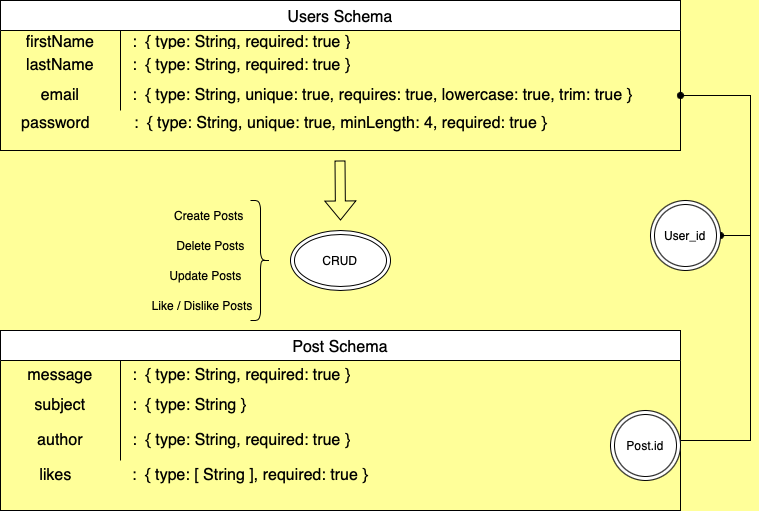

The diagram above was exported from draw.io. Its source (the exported page's mxGraphModel, read from the mxfile embedded in the PNG):
<mxGraphModel dx="856" dy="534" grid="1" gridSize="10" guides="1" tooltips="1" connect="1" arrows="1" fold="1" page="1" pageScale="1" pageWidth="850" pageHeight="1100" background="#FFFF99" math="0" shadow="0">
  <root>
    <mxCell id="0" />
    <mxCell id="1" parent="0" />
    <mxCell id="a32NTiBaTw7XMgxntGn1-2" value="Users Schema" style="shape=table;startSize=30;container=1;collapsible=0;childLayout=tableLayout;fixedRows=1;rowLines=0;fontStyle=0;strokeColor=default;fontSize=16;" parent="1" vertex="1">
      <mxGeometry x="80" y="20" width="680" height="150" as="geometry" />
    </mxCell>
    <mxCell id="a32NTiBaTw7XMgxntGn1-3" value="" style="shape=tableRow;horizontal=0;startSize=0;swimlaneHead=0;swimlaneBody=0;top=0;left=0;bottom=0;right=0;collapsible=0;dropTarget=0;fillColor=none;points=[[0,0.5],[1,0.5]];portConstraint=eastwest;strokeColor=inherit;fontSize=16;" parent="a32NTiBaTw7XMgxntGn1-2" vertex="1">
      <mxGeometry y="30" width="680" height="20" as="geometry" />
    </mxCell>
    <mxCell id="a32NTiBaTw7XMgxntGn1-4" value="firstName" style="shape=partialRectangle;html=1;whiteSpace=wrap;connectable=0;fillColor=none;top=0;left=0;bottom=0;right=0;overflow=hidden;pointerEvents=1;strokeColor=inherit;fontSize=16;" parent="a32NTiBaTw7XMgxntGn1-3" vertex="1">
      <mxGeometry width="120" height="20" as="geometry">
        <mxRectangle width="120" height="20" as="alternateBounds" />
      </mxGeometry>
    </mxCell>
    <mxCell id="a32NTiBaTw7XMgxntGn1-5" value="&amp;nbsp;: &amp;nbsp;{ type: String, required: true }" style="shape=partialRectangle;html=1;whiteSpace=wrap;connectable=0;fillColor=none;top=0;left=0;bottom=0;right=0;align=left;spacingLeft=6;overflow=hidden;strokeColor=inherit;fontSize=16;" parent="a32NTiBaTw7XMgxntGn1-3" vertex="1">
      <mxGeometry x="120" width="560" height="20" as="geometry">
        <mxRectangle width="560" height="20" as="alternateBounds" />
      </mxGeometry>
    </mxCell>
    <mxCell id="a32NTiBaTw7XMgxntGn1-6" value="" style="shape=tableRow;horizontal=0;startSize=0;swimlaneHead=0;swimlaneBody=0;top=0;left=0;bottom=0;right=0;collapsible=0;dropTarget=0;fillColor=none;points=[[0,0.5],[1,0.5]];portConstraint=eastwest;strokeColor=inherit;fontSize=16;" parent="a32NTiBaTw7XMgxntGn1-2" vertex="1">
      <mxGeometry y="50" width="680" height="30" as="geometry" />
    </mxCell>
    <mxCell id="a32NTiBaTw7XMgxntGn1-7" value="lastName" style="shape=partialRectangle;html=1;whiteSpace=wrap;connectable=0;fillColor=none;top=0;left=0;bottom=0;right=0;overflow=hidden;strokeColor=inherit;fontSize=16;" parent="a32NTiBaTw7XMgxntGn1-6" vertex="1">
      <mxGeometry width="120" height="30" as="geometry">
        <mxRectangle width="120" height="30" as="alternateBounds" />
      </mxGeometry>
    </mxCell>
    <mxCell id="a32NTiBaTw7XMgxntGn1-8" value="&amp;nbsp;: &amp;nbsp;{ type: String, required: true }" style="shape=partialRectangle;html=1;whiteSpace=wrap;connectable=0;fillColor=none;top=0;left=0;bottom=0;right=0;align=left;spacingLeft=6;overflow=hidden;strokeColor=inherit;fontSize=16;" parent="a32NTiBaTw7XMgxntGn1-6" vertex="1">
      <mxGeometry x="120" width="560" height="30" as="geometry">
        <mxRectangle width="560" height="30" as="alternateBounds" />
      </mxGeometry>
    </mxCell>
    <mxCell id="a32NTiBaTw7XMgxntGn1-9" value="" style="shape=tableRow;horizontal=0;startSize=0;swimlaneHead=0;swimlaneBody=0;top=0;left=0;bottom=0;right=0;collapsible=0;dropTarget=0;fillColor=none;points=[[0,0.5],[1,0.5]];portConstraint=eastwest;strokeColor=inherit;fontSize=16;" parent="a32NTiBaTw7XMgxntGn1-2" vertex="1">
      <mxGeometry y="80" width="680" height="30" as="geometry" />
    </mxCell>
    <mxCell id="a32NTiBaTw7XMgxntGn1-10" value="email" style="shape=partialRectangle;html=1;whiteSpace=wrap;connectable=0;fillColor=none;top=0;left=0;bottom=0;right=0;overflow=hidden;strokeColor=inherit;fontSize=16;" parent="a32NTiBaTw7XMgxntGn1-9" vertex="1">
      <mxGeometry width="120" height="30" as="geometry">
        <mxRectangle width="120" height="30" as="alternateBounds" />
      </mxGeometry>
    </mxCell>
    <mxCell id="a32NTiBaTw7XMgxntGn1-11" value="&amp;nbsp;: &amp;nbsp;{ type: String, unique: true, requires: true, lowercase: true, trim: true }" style="shape=partialRectangle;html=1;whiteSpace=wrap;connectable=0;fillColor=none;top=0;left=0;bottom=0;right=0;align=left;spacingLeft=6;overflow=hidden;strokeColor=inherit;fontSize=16;" parent="a32NTiBaTw7XMgxntGn1-9" vertex="1">
      <mxGeometry x="120" width="560" height="30" as="geometry">
        <mxRectangle width="560" height="30" as="alternateBounds" />
      </mxGeometry>
    </mxCell>
    <mxCell id="a32NTiBaTw7XMgxntGn1-12" value="&lt;font style=&quot;font-size: 16px;&quot;&gt;password&lt;/font&gt;" style="text;html=1;align=center;verticalAlign=middle;resizable=0;points=[];autosize=1;strokeColor=none;fillColor=none;" parent="1" vertex="1">
      <mxGeometry x="90" y="128" width="90" height="30" as="geometry" />
    </mxCell>
    <mxCell id="a32NTiBaTw7XMgxntGn1-13" value="&lt;font style=&quot;font-size: 16px;&quot;&gt;: &amp;nbsp;{ type: String, unique: true, minLength: 4, required: true }&lt;/font&gt;" style="text;html=1;align=center;verticalAlign=middle;resizable=0;points=[];autosize=1;strokeColor=none;fillColor=none;" parent="1" vertex="1">
      <mxGeometry x="200" y="128" width="440" height="30" as="geometry" />
    </mxCell>
    <mxCell id="a32NTiBaTw7XMgxntGn1-15" value="CRUD" style="ellipse;shape=doubleEllipse;whiteSpace=wrap;html=1;" parent="1" vertex="1">
      <mxGeometry x="370" y="250" width="100" height="60" as="geometry" />
    </mxCell>
    <mxCell id="a32NTiBaTw7XMgxntGn1-16" value="" style="shape=flexArrow;endArrow=classic;html=1;rounded=0;" parent="1" edge="1">
      <mxGeometry width="50" height="50" relative="1" as="geometry">
        <mxPoint x="419.5" y="180" as="sourcePoint" />
        <mxPoint x="420" y="240" as="targetPoint" />
        <Array as="points">
          <mxPoint x="419.5" y="180" />
        </Array>
      </mxGeometry>
    </mxCell>
    <mxCell id="a32NTiBaTw7XMgxntGn1-18" value="Post Schema" style="shape=table;startSize=30;container=1;collapsible=0;childLayout=tableLayout;fixedRows=1;rowLines=0;fontStyle=0;strokeColor=default;fontSize=16;" parent="1" vertex="1">
      <mxGeometry x="80" y="350" width="680" height="180" as="geometry" />
    </mxCell>
    <mxCell id="a32NTiBaTw7XMgxntGn1-19" value="" style="shape=tableRow;horizontal=0;startSize=0;swimlaneHead=0;swimlaneBody=0;top=0;left=0;bottom=0;right=0;collapsible=0;dropTarget=0;fillColor=none;points=[[0,0.5],[1,0.5]];portConstraint=eastwest;strokeColor=inherit;fontSize=16;" parent="a32NTiBaTw7XMgxntGn1-18" vertex="1">
      <mxGeometry y="30" width="680" height="30" as="geometry" />
    </mxCell>
    <mxCell id="a32NTiBaTw7XMgxntGn1-20" value="message" style="shape=partialRectangle;html=1;whiteSpace=wrap;connectable=0;fillColor=none;top=0;left=0;bottom=0;right=0;overflow=hidden;pointerEvents=1;strokeColor=inherit;fontSize=16;" parent="a32NTiBaTw7XMgxntGn1-19" vertex="1">
      <mxGeometry width="120" height="30" as="geometry">
        <mxRectangle width="120" height="30" as="alternateBounds" />
      </mxGeometry>
    </mxCell>
    <mxCell id="a32NTiBaTw7XMgxntGn1-21" value="&amp;nbsp;: &amp;nbsp;{ type: String, required: true }" style="shape=partialRectangle;html=1;whiteSpace=wrap;connectable=0;fillColor=none;top=0;left=0;bottom=0;right=0;align=left;spacingLeft=6;overflow=hidden;strokeColor=inherit;fontSize=16;" parent="a32NTiBaTw7XMgxntGn1-19" vertex="1">
      <mxGeometry x="120" width="560" height="30" as="geometry">
        <mxRectangle width="560" height="30" as="alternateBounds" />
      </mxGeometry>
    </mxCell>
    <mxCell id="a32NTiBaTw7XMgxntGn1-22" value="" style="shape=tableRow;horizontal=0;startSize=0;swimlaneHead=0;swimlaneBody=0;top=0;left=0;bottom=0;right=0;collapsible=0;dropTarget=0;fillColor=none;points=[[0,0.5],[1,0.5]];portConstraint=eastwest;strokeColor=inherit;fontSize=16;" parent="a32NTiBaTw7XMgxntGn1-18" vertex="1">
      <mxGeometry y="60" width="680" height="30" as="geometry" />
    </mxCell>
    <mxCell id="a32NTiBaTw7XMgxntGn1-23" value="subject" style="shape=partialRectangle;html=1;whiteSpace=wrap;connectable=0;fillColor=none;top=0;left=0;bottom=0;right=0;overflow=hidden;strokeColor=inherit;fontSize=16;" parent="a32NTiBaTw7XMgxntGn1-22" vertex="1">
      <mxGeometry width="120" height="30" as="geometry">
        <mxRectangle width="120" height="30" as="alternateBounds" />
      </mxGeometry>
    </mxCell>
    <mxCell id="a32NTiBaTw7XMgxntGn1-24" value="&amp;nbsp;: &amp;nbsp;{ type: String }" style="shape=partialRectangle;html=1;whiteSpace=wrap;connectable=0;fillColor=none;top=0;left=0;bottom=0;right=0;align=left;spacingLeft=6;overflow=hidden;strokeColor=inherit;fontSize=16;" parent="a32NTiBaTw7XMgxntGn1-22" vertex="1">
      <mxGeometry x="120" width="560" height="30" as="geometry">
        <mxRectangle width="560" height="30" as="alternateBounds" />
      </mxGeometry>
    </mxCell>
    <mxCell id="a32NTiBaTw7XMgxntGn1-25" value="" style="shape=tableRow;horizontal=0;startSize=0;swimlaneHead=0;swimlaneBody=0;top=0;left=0;bottom=0;right=0;collapsible=0;dropTarget=0;fillColor=none;points=[[0,0.5],[1,0.5]];portConstraint=eastwest;strokeColor=inherit;fontSize=16;" parent="a32NTiBaTw7XMgxntGn1-18" vertex="1">
      <mxGeometry y="90" width="680" height="40" as="geometry" />
    </mxCell>
    <mxCell id="a32NTiBaTw7XMgxntGn1-26" value="author" style="shape=partialRectangle;html=1;whiteSpace=wrap;connectable=0;fillColor=none;top=0;left=0;bottom=0;right=0;overflow=hidden;strokeColor=inherit;fontSize=16;" parent="a32NTiBaTw7XMgxntGn1-25" vertex="1">
      <mxGeometry width="120" height="40" as="geometry">
        <mxRectangle width="120" height="40" as="alternateBounds" />
      </mxGeometry>
    </mxCell>
    <mxCell id="a32NTiBaTw7XMgxntGn1-27" value="&amp;nbsp;: &amp;nbsp;{ type: String, required: true }" style="shape=partialRectangle;html=1;whiteSpace=wrap;connectable=0;fillColor=none;top=0;left=0;bottom=0;right=0;align=left;spacingLeft=6;overflow=hidden;strokeColor=inherit;fontSize=16;" parent="a32NTiBaTw7XMgxntGn1-25" vertex="1">
      <mxGeometry x="120" width="560" height="40" as="geometry">
        <mxRectangle width="560" height="40" as="alternateBounds" />
      </mxGeometry>
    </mxCell>
    <mxCell id="a32NTiBaTw7XMgxntGn1-28" value="&lt;font style=&quot;font-size: 16px;&quot;&gt;likes&lt;/font&gt;" style="text;html=1;align=center;verticalAlign=middle;resizable=0;points=[];autosize=1;strokeColor=none;fillColor=none;" parent="1" vertex="1">
      <mxGeometry x="105" y="480" width="60" height="30" as="geometry" />
    </mxCell>
    <mxCell id="a32NTiBaTw7XMgxntGn1-30" value="&lt;font style=&quot;font-size: 16px;&quot;&gt;&amp;nbsp; : &amp;nbsp;{ type: [ String ], required: true }&lt;/font&gt;" style="text;html=1;align=center;verticalAlign=middle;resizable=0;points=[];autosize=1;strokeColor=none;fillColor=none;" parent="1" vertex="1">
      <mxGeometry x="190" y="480" width="270" height="30" as="geometry" />
    </mxCell>
    <mxCell id="a32NTiBaTw7XMgxntGn1-31" value="" style="edgeStyle=entityRelationEdgeStyle;fontSize=12;html=1;endArrow=oval;endFill=1;rounded=0;" parent="1" source="a32NTiBaTw7XMgxntGn1-32" target="a32NTiBaTw7XMgxntGn1-9" edge="1">
      <mxGeometry width="100" height="100" relative="1" as="geometry">
        <mxPoint x="770" y="480" as="sourcePoint" />
        <mxPoint x="840" y="128" as="targetPoint" />
      </mxGeometry>
    </mxCell>
    <mxCell id="a32NTiBaTw7XMgxntGn1-33" value="" style="edgeStyle=entityRelationEdgeStyle;fontSize=12;html=1;endArrow=oval;endFill=1;rounded=0;" parent="1" source="a32NTiBaTw7XMgxntGn1-25" target="a32NTiBaTw7XMgxntGn1-32" edge="1">
      <mxGeometry width="100" height="100" relative="1" as="geometry">
        <mxPoint x="760" y="460" as="sourcePoint" />
        <mxPoint x="760" y="115" as="targetPoint" />
      </mxGeometry>
    </mxCell>
    <mxCell id="a32NTiBaTw7XMgxntGn1-32" value="User_id" style="ellipse;shape=doubleEllipse;whiteSpace=wrap;html=1;aspect=fixed;" parent="1" vertex="1">
      <mxGeometry x="730" y="220" width="70" height="70" as="geometry" />
    </mxCell>
    <mxCell id="a32NTiBaTw7XMgxntGn1-34" value="Post.id" style="ellipse;shape=doubleEllipse;whiteSpace=wrap;html=1;aspect=fixed;" parent="1" vertex="1">
      <mxGeometry x="690" y="430" width="70" height="70" as="geometry" />
    </mxCell>
    <mxCell id="a32NTiBaTw7XMgxntGn1-35" value="" style="shape=curlyBracket;whiteSpace=wrap;html=1;rounded=1;flipH=1;labelPosition=right;verticalLabelPosition=middle;align=left;verticalAlign=middle;size=0.5;" parent="1" vertex="1">
      <mxGeometry x="330" y="220" width="20" height="120" as="geometry" />
    </mxCell>
    <mxCell id="a32NTiBaTw7XMgxntGn1-36" value="Create Posts&amp;nbsp;" style="text;html=1;align=center;verticalAlign=middle;resizable=0;points=[];autosize=1;strokeColor=none;fillColor=none;" parent="1" vertex="1">
      <mxGeometry x="240" y="220" width="100" height="30" as="geometry" />
    </mxCell>
    <mxCell id="a32NTiBaTw7XMgxntGn1-37" value="Delete Posts" style="text;html=1;align=center;verticalAlign=middle;resizable=0;points=[];autosize=1;strokeColor=none;fillColor=none;" parent="1" vertex="1">
      <mxGeometry x="245" y="250" width="90" height="30" as="geometry" />
    </mxCell>
    <mxCell id="a32NTiBaTw7XMgxntGn1-38" value="Update Posts" style="text;html=1;align=center;verticalAlign=middle;resizable=0;points=[];autosize=1;strokeColor=none;fillColor=none;" parent="1" vertex="1">
      <mxGeometry x="235" y="280" width="100" height="30" as="geometry" />
    </mxCell>
    <mxCell id="a32NTiBaTw7XMgxntGn1-39" value="Like / Dislike Posts &amp;nbsp;" style="text;html=1;align=center;verticalAlign=middle;resizable=0;points=[];autosize=1;strokeColor=none;fillColor=none;" parent="1" vertex="1">
      <mxGeometry x="220" y="310" width="130" height="30" as="geometry" />
    </mxCell>
  </root>
</mxGraphModel>